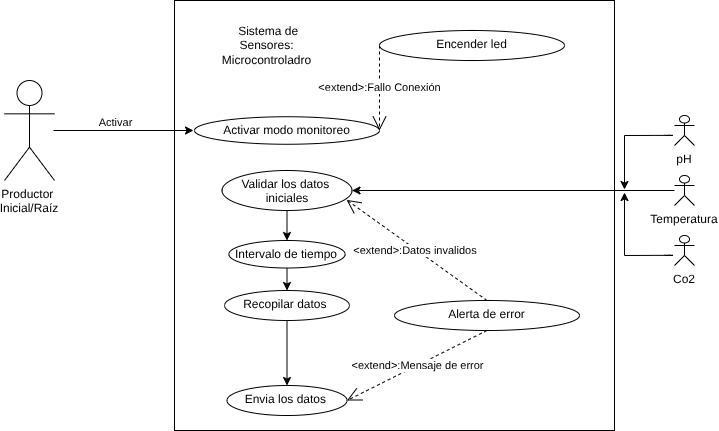

The diagram above was exported from draw.io. Its source (the exported page's mxGraphModel, read from the mxfile embedded in the PNG):
<mxGraphModel dx="851" dy="786" grid="1" gridSize="10" guides="1" tooltips="1" connect="1" arrows="1" fold="1" page="1" pageScale="1" pageWidth="850" pageHeight="1100" math="0" shadow="0">
  <root>
    <mxCell id="0" />
    <mxCell id="1" parent="0" />
    <object label="Productor &#10;Inicial/Raíz" id="3">
      <mxCell style="shape=umlActor;verticalLabelPosition=bottom;verticalAlign=top;outlineConnect=0;fillColor=none;align=center;labelBorderColor=none;labelBackgroundColor=none;labelPosition=center;textShadow=0;fontColor=default;" parent="1" vertex="1">
        <mxGeometry x="110" y="230" width="50" height="100" as="geometry" />
      </mxCell>
    </object>
    <mxCell id="5" value="Activar modo monitoreo" style="ellipse;whiteSpace=wrap;html=1;verticalAlign=top;fillColor=none;labelBorderColor=none;labelBackgroundColor=none;" parent="1" vertex="1">
      <mxGeometry x="300" y="266.25" width="185" height="27.5" as="geometry" />
    </mxCell>
    <mxCell id="57" style="edgeStyle=none;html=1;entryX=0.5;entryY=0;entryDx=0;entryDy=0;" edge="1" parent="1" source="7" target="17">
      <mxGeometry relative="1" as="geometry" />
    </mxCell>
    <mxCell id="7" value="&lt;font style=&quot;color: rgb(0, 0, 0);&quot;&gt;Recopilar datos&amp;nbsp;&lt;/font&gt;" style="ellipse;whiteSpace=wrap;html=1;verticalAlign=top;fillColor=none;labelBorderColor=none;labelBackgroundColor=none;" parent="1" vertex="1">
      <mxGeometry x="330" y="440" width="125" height="30" as="geometry" />
    </mxCell>
    <mxCell id="9" value="&lt;font style=&quot;scrollbar-color: rgb(226, 226, 226) rgb(251, 251, 251); color: rgb(0, 0, 0);&quot;&gt;&amp;nbsp;Sistema de Sensores:&lt;/font&gt;&lt;div style=&quot;color: rgb(63, 63, 63); scrollbar-color: rgb(226, 226, 226) rgb(251, 251, 251);&quot;&gt;&lt;font style=&quot;scrollbar-color: rgb(226, 226, 226) rgb(251, 251, 251); color: rgb(0, 0, 0);&quot;&gt;Microcontroladro&lt;/font&gt;&lt;/div&gt;" style="text;html=1;align=center;verticalAlign=middle;whiteSpace=wrap;rounded=0;fontSize=12;" parent="1" vertex="1">
      <mxGeometry x="320" y="180" width="105" height="30" as="geometry" />
    </mxCell>
    <mxCell id="13" value="" style="endArrow=classic;html=1;entryX=0;entryY=0.5;entryDx=0;entryDy=0;" parent="1" edge="1">
      <mxGeometry relative="1" as="geometry">
        <mxPoint x="159" y="280" as="sourcePoint" />
        <mxPoint x="299" y="280" as="targetPoint" />
      </mxGeometry>
    </mxCell>
    <mxCell id="14" value="Activar" style="edgeLabel;resizable=0;html=1;;align=center;verticalAlign=middle;" parent="13" connectable="0" vertex="1">
      <mxGeometry relative="1" as="geometry">
        <mxPoint x="-9" y="-9" as="offset" />
      </mxGeometry>
    </mxCell>
    <mxCell id="17" value="Envia los datos&amp;nbsp;" style="ellipse;whiteSpace=wrap;html=1;verticalAlign=top;fillColor=none;labelBorderColor=none;labelBackgroundColor=none;" parent="1" vertex="1">
      <mxGeometry x="332.5" y="535" width="120" height="30" as="geometry" />
    </mxCell>
    <mxCell id="22" value="&lt;font style=&quot;color: rgb(0, 0, 0);&quot;&gt;Alerta de error&lt;/font&gt;&lt;div&gt;&lt;br&gt;&lt;/div&gt;" style="ellipse;whiteSpace=wrap;html=1;verticalAlign=top;fillColor=none;labelBorderColor=none;labelBackgroundColor=none;" parent="1" vertex="1">
      <mxGeometry x="500" y="450" width="185" height="30" as="geometry" />
    </mxCell>
    <mxCell id="23" value="&amp;lt;extend&amp;gt;:Mensaje de error" style="endArrow=open;endSize=12;dashed=1;html=1;exitX=0.5;exitY=1;exitDx=0;exitDy=0;entryX=1;entryY=0.5;entryDx=0;entryDy=0;" parent="1" source="22" target="17" edge="1">
      <mxGeometry width="160" relative="1" as="geometry">
        <mxPoint x="540" y="480" as="sourcePoint" />
        <mxPoint x="620" y="610" as="targetPoint" />
      </mxGeometry>
    </mxCell>
    <mxCell id="25" value="" style="rounded=0;whiteSpace=wrap;html=1;fillColor=none;" parent="1" vertex="1">
      <mxGeometry x="280" y="150" width="440" height="430" as="geometry" />
    </mxCell>
    <mxCell id="55" style="edgeStyle=none;html=1;entryX=0.5;entryY=0;entryDx=0;entryDy=0;" edge="1" parent="1" source="32" target="52">
      <mxGeometry relative="1" as="geometry" />
    </mxCell>
    <mxCell id="32" value="&lt;font style=&quot;color: rgb(0, 0, 0);&quot;&gt;Validar los datos&amp;nbsp;&lt;/font&gt;&lt;div&gt;&lt;font style=&quot;color: rgb(0, 0, 0);&quot;&gt;iniciales&lt;/font&gt;&lt;/div&gt;" style="ellipse;whiteSpace=wrap;html=1;verticalAlign=top;fillColor=none;labelBorderColor=none;labelBackgroundColor=none;" parent="1" vertex="1">
      <mxGeometry x="327.5" y="320" width="130" height="40" as="geometry" />
    </mxCell>
    <mxCell id="35" value="Encender led" style="ellipse;whiteSpace=wrap;html=1;verticalAlign=top;fillColor=none;labelBorderColor=none;labelBackgroundColor=none;" parent="1" vertex="1">
      <mxGeometry x="485" y="180" width="185" height="30" as="geometry" />
    </mxCell>
    <mxCell id="37" value="&amp;lt;extend&amp;gt;:Fallo Conexión" style="endArrow=open;endSize=12;dashed=1;html=1;entryX=1;entryY=0.5;entryDx=0;entryDy=0;exitX=0;exitY=0.5;exitDx=0;exitDy=0;" parent="1" source="35" target="5" edge="1">
      <mxGeometry width="160" relative="1" as="geometry">
        <mxPoint x="530" y="280" as="sourcePoint" />
        <mxPoint x="643" y="480" as="targetPoint" />
      </mxGeometry>
    </mxCell>
    <mxCell id="38" value="&amp;lt;extend&amp;gt;:Datos invalidos&amp;nbsp;" style="endArrow=open;endSize=12;dashed=1;html=1;entryX=0.958;entryY=0.734;entryDx=0;entryDy=0;exitX=0.5;exitY=0;exitDx=0;exitDy=0;entryPerimeter=0;" parent="1" source="22" target="32" edge="1">
      <mxGeometry width="160" relative="1" as="geometry">
        <mxPoint x="603" y="490" as="sourcePoint" />
        <mxPoint x="495" y="560" as="targetPoint" />
      </mxGeometry>
    </mxCell>
    <mxCell id="50" style="edgeStyle=none;html=1;entryX=1;entryY=0.5;entryDx=0;entryDy=0;" edge="1" parent="1" source="39" target="32">
      <mxGeometry relative="1" as="geometry" />
    </mxCell>
    <object label="Temperatura" id="39">
      <mxCell style="shape=umlActor;verticalLabelPosition=bottom;verticalAlign=top;outlineConnect=0;fillColor=none;align=center;labelBorderColor=none;labelBackgroundColor=none;labelPosition=center;textShadow=0;fontColor=default;" vertex="1" parent="1">
        <mxGeometry x="780" y="325" width="20" height="30" as="geometry" />
      </mxCell>
    </object>
    <object label="Co2" id="40">
      <mxCell style="shape=umlActor;verticalLabelPosition=bottom;verticalAlign=top;outlineConnect=0;fillColor=none;align=center;labelBorderColor=none;labelBackgroundColor=none;labelPosition=center;textShadow=0;fontColor=default;" vertex="1" parent="1">
        <mxGeometry x="780" y="385" width="20" height="30" as="geometry" />
      </mxCell>
    </object>
    <object label="pH" id="41">
      <mxCell style="shape=umlActor;verticalLabelPosition=bottom;verticalAlign=top;outlineConnect=0;fillColor=none;align=center;labelBorderColor=none;labelBackgroundColor=none;labelPosition=center;textShadow=0;fontColor=default;" vertex="1" parent="1">
        <mxGeometry x="780" y="265" width="20" height="30" as="geometry" />
      </mxCell>
    </object>
    <mxCell id="42" value="" style="endArrow=none;html=1;" edge="1" parent="1">
      <mxGeometry width="50" height="50" relative="1" as="geometry">
        <mxPoint x="730" y="285" as="sourcePoint" />
        <mxPoint x="770" y="284.89" as="targetPoint" />
        <Array as="points">
          <mxPoint x="770" y="284.89" />
          <mxPoint x="780" y="284.89" />
        </Array>
      </mxGeometry>
    </mxCell>
    <mxCell id="43" value="" style="endArrow=none;html=1;" edge="1" parent="1">
      <mxGeometry width="50" height="50" relative="1" as="geometry">
        <mxPoint x="730" y="405" as="sourcePoint" />
        <mxPoint x="770" y="404.84000000000003" as="targetPoint" />
        <Array as="points">
          <mxPoint x="770" y="404.84000000000003" />
          <mxPoint x="780" y="404.84000000000003" />
        </Array>
      </mxGeometry>
    </mxCell>
    <mxCell id="44" value="" style="endArrow=classic;html=1;" edge="1" parent="1">
      <mxGeometry width="50" height="50" relative="1" as="geometry">
        <mxPoint x="730" y="285" as="sourcePoint" />
        <mxPoint x="730" y="339" as="targetPoint" />
      </mxGeometry>
    </mxCell>
    <mxCell id="45" value="" style="endArrow=classic;html=1;" edge="1" parent="1">
      <mxGeometry width="50" height="50" relative="1" as="geometry">
        <mxPoint x="730" y="405" as="sourcePoint" />
        <mxPoint x="730" y="342" as="targetPoint" />
      </mxGeometry>
    </mxCell>
    <mxCell id="56" style="edgeStyle=none;html=1;entryX=0.5;entryY=0;entryDx=0;entryDy=0;" edge="1" parent="1" source="52" target="7">
      <mxGeometry relative="1" as="geometry" />
    </mxCell>
    <mxCell id="52" value="Intervalo de tiempo" style="ellipse;whiteSpace=wrap;html=1;verticalAlign=top;fillColor=none;labelBorderColor=none;labelBackgroundColor=none;" vertex="1" parent="1">
      <mxGeometry x="334.38" y="390" width="116.25" height="27.5" as="geometry" />
    </mxCell>
  </root>
</mxGraphModel>